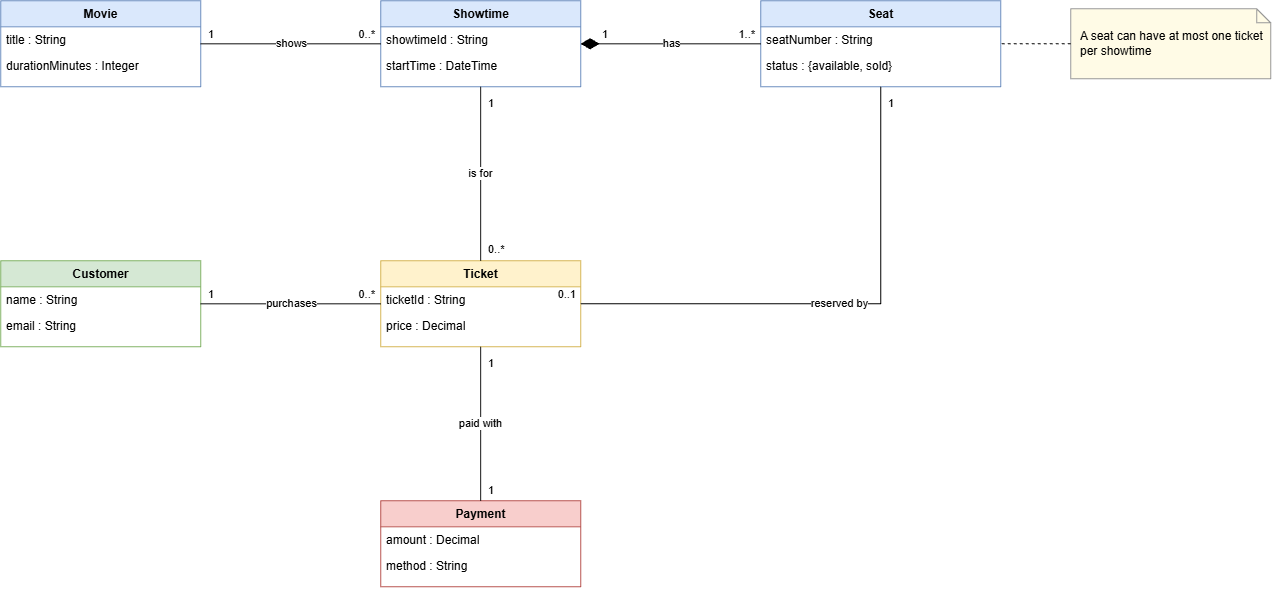

The diagram above was exported from draw.io. Its source (the exported page's mxGraphModel, read from the mxfile embedded in the PNG):
<mxGraphModel dx="2165" dy="558" grid="0" gridSize="10" guides="1" tooltips="1" connect="1" arrows="1" fold="1" page="0" pageScale="1" pageWidth="1100" pageHeight="850" math="0" shadow="0">
  <root>
    <mxCell id="0" />
    <mxCell id="1" parent="0" />
    <mxCell id="iRMjBMlxW6IEEtH8FJrC-153" parent="1" style="swimlane;fontStyle=1;align=center;verticalAlign=top;childLayout=stackLayout;horizontal=1;startSize=26;horizontalStack=0;resizeParent=1;resizeParentMax=0;resizeLast=0;collapsible=0;marginBottom=0;fillColor=#dae8fc;strokeColor=#6c8ebf;html=1;" value="Movie" vertex="1">
      <mxGeometry height="86" width="200" x="-137" y="737" as="geometry" />
    </mxCell>
    <mxCell id="iRMjBMlxW6IEEtH8FJrC-154" parent="iRMjBMlxW6IEEtH8FJrC-153" style="text;strokeColor=none;fillColor=none;align=left;verticalAlign=top;spacingLeft=4;spacingRight=4;overflow=hidden;rotatable=0;points=[[0,0.5],[1,0.5]];portConstraint=eastwest;html=1;" value="title : String" vertex="1">
      <mxGeometry height="26" width="200" y="26" as="geometry" />
    </mxCell>
    <mxCell id="iRMjBMlxW6IEEtH8FJrC-155" parent="iRMjBMlxW6IEEtH8FJrC-153" style="text;strokeColor=none;fillColor=none;align=left;verticalAlign=top;spacingLeft=4;spacingRight=4;overflow=hidden;rotatable=0;points=[[0,0.5],[1,0.5]];portConstraint=eastwest;html=1;" value="durationMinutes : Integer" vertex="1">
      <mxGeometry height="34" width="200" y="52" as="geometry" />
    </mxCell>
    <mxCell id="iRMjBMlxW6IEEtH8FJrC-156" parent="1" style="swimlane;fontStyle=1;align=center;verticalAlign=top;childLayout=stackLayout;horizontal=1;startSize=26;horizontalStack=0;resizeParent=1;resizeParentMax=0;resizeLast=0;collapsible=0;marginBottom=0;fillColor=#dae8fc;strokeColor=#6c8ebf;html=1;" value="Showtime" vertex="1">
      <mxGeometry height="86" width="200" x="243" y="737" as="geometry" />
    </mxCell>
    <mxCell id="iRMjBMlxW6IEEtH8FJrC-157" parent="iRMjBMlxW6IEEtH8FJrC-156" style="text;strokeColor=none;fillColor=none;align=left;verticalAlign=top;spacingLeft=4;spacingRight=4;overflow=hidden;rotatable=0;points=[[0,0.5],[1,0.5]];portConstraint=eastwest;html=1;" value="showtimeId : String" vertex="1">
      <mxGeometry height="26" width="200" y="26" as="geometry" />
    </mxCell>
    <mxCell id="iRMjBMlxW6IEEtH8FJrC-158" parent="iRMjBMlxW6IEEtH8FJrC-156" style="text;strokeColor=none;fillColor=none;align=left;verticalAlign=top;spacingLeft=4;spacingRight=4;overflow=hidden;rotatable=0;points=[[0,0.5],[1,0.5]];portConstraint=eastwest;html=1;" value="startTime : DateTime" vertex="1">
      <mxGeometry height="34" width="200" y="52" as="geometry" />
    </mxCell>
    <mxCell id="iRMjBMlxW6IEEtH8FJrC-159" parent="1" style="swimlane;fontStyle=1;align=center;verticalAlign=top;childLayout=stackLayout;horizontal=1;startSize=26;horizontalStack=0;resizeParent=1;resizeParentMax=0;resizeLast=0;collapsible=0;marginBottom=0;fillColor=#dae8fc;strokeColor=#6c8ebf;html=1;" value="Seat" vertex="1">
      <mxGeometry height="86" width="240" x="623" y="737" as="geometry" />
    </mxCell>
    <mxCell id="iRMjBMlxW6IEEtH8FJrC-160" parent="iRMjBMlxW6IEEtH8FJrC-159" style="text;strokeColor=none;fillColor=none;align=left;verticalAlign=top;spacingLeft=4;spacingRight=4;overflow=hidden;rotatable=0;points=[[0,0.5],[1,0.5]];portConstraint=eastwest;html=1;" value="seatNumber : String" vertex="1">
      <mxGeometry height="26" width="240" y="26" as="geometry" />
    </mxCell>
    <mxCell id="iRMjBMlxW6IEEtH8FJrC-161" parent="iRMjBMlxW6IEEtH8FJrC-159" style="text;strokeColor=none;fillColor=none;align=left;verticalAlign=top;spacingLeft=4;spacingRight=4;overflow=hidden;rotatable=0;points=[[0,0.5],[1,0.5]];portConstraint=eastwest;html=1;" value="status : {available, sold}" vertex="1">
      <mxGeometry height="34" width="240" y="52" as="geometry" />
    </mxCell>
    <mxCell id="iRMjBMlxW6IEEtH8FJrC-162" parent="1" style="swimlane;fontStyle=1;align=center;verticalAlign=top;childLayout=stackLayout;horizontal=1;startSize=26;horizontalStack=0;resizeParent=1;resizeParentMax=0;resizeLast=0;collapsible=0;marginBottom=0;fillColor=#d5e8d4;strokeColor=#82b366;html=1;" value="Customer" vertex="1">
      <mxGeometry height="86" width="200" x="-137" y="997" as="geometry" />
    </mxCell>
    <mxCell id="iRMjBMlxW6IEEtH8FJrC-163" parent="iRMjBMlxW6IEEtH8FJrC-162" style="text;strokeColor=none;fillColor=none;align=left;verticalAlign=top;spacingLeft=4;spacingRight=4;overflow=hidden;rotatable=0;points=[[0,0.5],[1,0.5]];portConstraint=eastwest;html=1;" value="name : String" vertex="1">
      <mxGeometry height="26" width="200" y="26" as="geometry" />
    </mxCell>
    <mxCell id="iRMjBMlxW6IEEtH8FJrC-164" parent="iRMjBMlxW6IEEtH8FJrC-162" style="text;strokeColor=none;fillColor=none;align=left;verticalAlign=top;spacingLeft=4;spacingRight=4;overflow=hidden;rotatable=0;points=[[0,0.5],[1,0.5]];portConstraint=eastwest;html=1;" value="email : String" vertex="1">
      <mxGeometry height="34" width="200" y="52" as="geometry" />
    </mxCell>
    <mxCell id="iRMjBMlxW6IEEtH8FJrC-165" parent="1" style="swimlane;fontStyle=1;align=center;verticalAlign=top;childLayout=stackLayout;horizontal=1;startSize=26;horizontalStack=0;resizeParent=1;resizeParentMax=0;resizeLast=0;collapsible=0;marginBottom=0;fillColor=#fff2cc;strokeColor=#d6b656;html=1;" value="Ticket" vertex="1">
      <mxGeometry height="86" width="200" x="243" y="997" as="geometry" />
    </mxCell>
    <mxCell id="iRMjBMlxW6IEEtH8FJrC-166" parent="iRMjBMlxW6IEEtH8FJrC-165" style="text;strokeColor=none;fillColor=none;align=left;verticalAlign=top;spacingLeft=4;spacingRight=4;overflow=hidden;rotatable=0;points=[[0,0.5],[1,0.5]];portConstraint=eastwest;html=1;" value="ticketId : String" vertex="1">
      <mxGeometry height="26" width="200" y="26" as="geometry" />
    </mxCell>
    <mxCell id="iRMjBMlxW6IEEtH8FJrC-167" parent="iRMjBMlxW6IEEtH8FJrC-165" style="text;strokeColor=none;fillColor=none;align=left;verticalAlign=top;spacingLeft=4;spacingRight=4;overflow=hidden;rotatable=0;points=[[0,0.5],[1,0.5]];portConstraint=eastwest;html=1;" value="price : Decimal" vertex="1">
      <mxGeometry height="34" width="200" y="52" as="geometry" />
    </mxCell>
    <mxCell id="iRMjBMlxW6IEEtH8FJrC-168" parent="1" style="swimlane;fontStyle=1;align=center;verticalAlign=top;childLayout=stackLayout;horizontal=1;startSize=26;horizontalStack=0;resizeParent=1;resizeParentMax=0;resizeLast=0;collapsible=0;marginBottom=0;fillColor=#f8cecc;strokeColor=#b85450;html=1;" value="Payment" vertex="1">
      <mxGeometry height="86" width="200" x="243" y="1237" as="geometry" />
    </mxCell>
    <mxCell id="iRMjBMlxW6IEEtH8FJrC-169" parent="iRMjBMlxW6IEEtH8FJrC-168" style="text;strokeColor=none;fillColor=none;align=left;verticalAlign=top;spacingLeft=4;spacingRight=4;overflow=hidden;rotatable=0;points=[[0,0.5],[1,0.5]];portConstraint=eastwest;html=1;" value="amount : Decimal" vertex="1">
      <mxGeometry height="26" width="200" y="26" as="geometry" />
    </mxCell>
    <mxCell id="iRMjBMlxW6IEEtH8FJrC-170" parent="iRMjBMlxW6IEEtH8FJrC-168" style="text;strokeColor=none;fillColor=none;align=left;verticalAlign=top;spacingLeft=4;spacingRight=4;overflow=hidden;rotatable=0;points=[[0,0.5],[1,0.5]];portConstraint=eastwest;html=1;" value="method : String" vertex="1">
      <mxGeometry height="34" width="200" y="52" as="geometry" />
    </mxCell>
    <mxCell id="iRMjBMlxW6IEEtH8FJrC-171" parent="1" style="shape=note;whiteSpace=wrap;html=1;size=14;fillColor=#fffbe6;strokeColor=#999999;align=left;spacingLeft=8;" value="A seat can have at most one ticket per showtime" vertex="1">
      <mxGeometry height="70" width="200" x="933" y="745" as="geometry" />
    </mxCell>
    <mxCell id="iRMjBMlxW6IEEtH8FJrC-172" edge="1" parent="1" source="iRMjBMlxW6IEEtH8FJrC-171" style="endArrow=none;dashed=1;html=1;rounded=0;" target="iRMjBMlxW6IEEtH8FJrC-159" value="">
      <mxGeometry relative="1" as="geometry" />
    </mxCell>
    <mxCell id="iRMjBMlxW6IEEtH8FJrC-173" edge="1" parent="1" source="iRMjBMlxW6IEEtH8FJrC-153" style="edgeStyle=orthogonalEdgeStyle;endArrow=none;html=1;labelBackgroundColor=#ffffff;rounded=0;" target="iRMjBMlxW6IEEtH8FJrC-156" value="shows">
      <mxGeometry relative="1" as="geometry" />
    </mxCell>
    <mxCell id="iRMjBMlxW6IEEtH8FJrC-174" connectable="0" parent="iRMjBMlxW6IEEtH8FJrC-173" style="edgeLabel;resizable=0;html=1;align=left;verticalAlign=bottom;" value="1" vertex="1">
      <mxGeometry relative="1" x="-1" as="geometry">
        <mxPoint x="6" y="-2" as="offset" />
      </mxGeometry>
    </mxCell>
    <mxCell id="iRMjBMlxW6IEEtH8FJrC-175" connectable="0" parent="iRMjBMlxW6IEEtH8FJrC-173" style="edgeLabel;resizable=0;html=1;align=right;verticalAlign=bottom;" value="0..*" vertex="1">
      <mxGeometry relative="1" x="1" as="geometry">
        <mxPoint x="-6" y="-2" as="offset" />
      </mxGeometry>
    </mxCell>
    <mxCell id="iRMjBMlxW6IEEtH8FJrC-176" edge="1" parent="1" source="iRMjBMlxW6IEEtH8FJrC-156" style="edgeStyle=orthogonalEdgeStyle;startArrow=diamondThin;startFill=1;startSize=16;endArrow=none;html=1;labelBackgroundColor=#ffffff;rounded=0;" target="iRMjBMlxW6IEEtH8FJrC-159" value="has">
      <mxGeometry relative="1" as="geometry" />
    </mxCell>
    <mxCell id="iRMjBMlxW6IEEtH8FJrC-177" connectable="0" parent="iRMjBMlxW6IEEtH8FJrC-176" style="edgeLabel;resizable=0;html=1;align=left;verticalAlign=bottom;" value="1" vertex="1">
      <mxGeometry relative="1" x="-1" as="geometry">
        <mxPoint x="20" y="-2" as="offset" />
      </mxGeometry>
    </mxCell>
    <mxCell id="iRMjBMlxW6IEEtH8FJrC-178" connectable="0" parent="iRMjBMlxW6IEEtH8FJrC-176" style="edgeLabel;resizable=0;html=1;align=right;verticalAlign=bottom;" value="1..*" vertex="1">
      <mxGeometry relative="1" x="1" as="geometry">
        <mxPoint x="-6" y="-2" as="offset" />
      </mxGeometry>
    </mxCell>
    <mxCell id="iRMjBMlxW6IEEtH8FJrC-179" edge="1" parent="1" source="iRMjBMlxW6IEEtH8FJrC-159" style="edgeStyle=orthogonalEdgeStyle;endArrow=none;html=1;labelBackgroundColor=#ffffff;exitX=0.5;exitY=1;exitDx=0;exitDy=0;entryX=1;entryY=0.5;entryDx=0;entryDy=0;rounded=0;" target="iRMjBMlxW6IEEtH8FJrC-165" value="reserved by">
      <mxGeometry relative="1" as="geometry" />
    </mxCell>
    <mxCell id="iRMjBMlxW6IEEtH8FJrC-180" connectable="0" parent="iRMjBMlxW6IEEtH8FJrC-179" style="edgeLabel;resizable=0;html=1;align=left;verticalAlign=top;" value="1" vertex="1">
      <mxGeometry relative="1" x="-1" as="geometry">
        <mxPoint x="6" y="4" as="offset" />
      </mxGeometry>
    </mxCell>
    <mxCell id="iRMjBMlxW6IEEtH8FJrC-181" connectable="0" parent="iRMjBMlxW6IEEtH8FJrC-179" style="edgeLabel;resizable=0;html=1;align=right;verticalAlign=bottom;" value="0..1" vertex="1">
      <mxGeometry relative="1" x="1" as="geometry">
        <mxPoint x="-6" y="-2" as="offset" />
      </mxGeometry>
    </mxCell>
    <mxCell id="iRMjBMlxW6IEEtH8FJrC-182" edge="1" parent="1" source="iRMjBMlxW6IEEtH8FJrC-162" style="edgeStyle=orthogonalEdgeStyle;endArrow=none;html=1;labelBackgroundColor=#ffffff;rounded=0;" target="iRMjBMlxW6IEEtH8FJrC-165" value="purchases">
      <mxGeometry relative="1" as="geometry" />
    </mxCell>
    <mxCell id="iRMjBMlxW6IEEtH8FJrC-183" connectable="0" parent="iRMjBMlxW6IEEtH8FJrC-182" style="edgeLabel;resizable=0;html=1;align=left;verticalAlign=bottom;" value="1" vertex="1">
      <mxGeometry relative="1" x="-1" as="geometry">
        <mxPoint x="6" y="-2" as="offset" />
      </mxGeometry>
    </mxCell>
    <mxCell id="iRMjBMlxW6IEEtH8FJrC-184" connectable="0" parent="iRMjBMlxW6IEEtH8FJrC-182" style="edgeLabel;resizable=0;html=1;align=right;verticalAlign=bottom;" value="0..*" vertex="1">
      <mxGeometry relative="1" x="1" as="geometry">
        <mxPoint x="-6" y="-2" as="offset" />
      </mxGeometry>
    </mxCell>
    <mxCell id="iRMjBMlxW6IEEtH8FJrC-185" edge="1" parent="1" source="iRMjBMlxW6IEEtH8FJrC-165" style="edgeStyle=orthogonalEdgeStyle;endArrow=none;html=1;labelBackgroundColor=#ffffff;rounded=0;" target="iRMjBMlxW6IEEtH8FJrC-156" value="is for">
      <mxGeometry relative="1" as="geometry" />
    </mxCell>
    <mxCell id="iRMjBMlxW6IEEtH8FJrC-186" connectable="0" parent="iRMjBMlxW6IEEtH8FJrC-185" style="edgeLabel;resizable=0;html=1;align=left;verticalAlign=bottom;" value="0..*" vertex="1">
      <mxGeometry relative="1" x="-1" as="geometry">
        <mxPoint x="6" y="-4" as="offset" />
      </mxGeometry>
    </mxCell>
    <mxCell id="iRMjBMlxW6IEEtH8FJrC-187" connectable="0" parent="iRMjBMlxW6IEEtH8FJrC-185" style="edgeLabel;resizable=0;html=1;align=left;verticalAlign=top;" value="1" vertex="1">
      <mxGeometry relative="1" x="1" as="geometry">
        <mxPoint x="6" y="4" as="offset" />
      </mxGeometry>
    </mxCell>
    <mxCell id="iRMjBMlxW6IEEtH8FJrC-188" edge="1" parent="1" source="iRMjBMlxW6IEEtH8FJrC-165" style="edgeStyle=orthogonalEdgeStyle;endArrow=none;html=1;labelBackgroundColor=#ffffff;rounded=0;" target="iRMjBMlxW6IEEtH8FJrC-168" value="paid with">
      <mxGeometry relative="1" as="geometry" />
    </mxCell>
    <mxCell id="iRMjBMlxW6IEEtH8FJrC-189" connectable="0" parent="iRMjBMlxW6IEEtH8FJrC-188" style="edgeLabel;resizable=0;html=1;align=left;verticalAlign=top;" value="1" vertex="1">
      <mxGeometry relative="1" x="-1" as="geometry">
        <mxPoint x="6" y="4" as="offset" />
      </mxGeometry>
    </mxCell>
    <mxCell id="iRMjBMlxW6IEEtH8FJrC-190" connectable="0" parent="iRMjBMlxW6IEEtH8FJrC-188" style="edgeLabel;resizable=0;html=1;align=left;verticalAlign=bottom;" value="1" vertex="1">
      <mxGeometry relative="1" x="1" as="geometry">
        <mxPoint x="6" y="-4" as="offset" />
      </mxGeometry>
    </mxCell>
  </root>
</mxGraphModel>